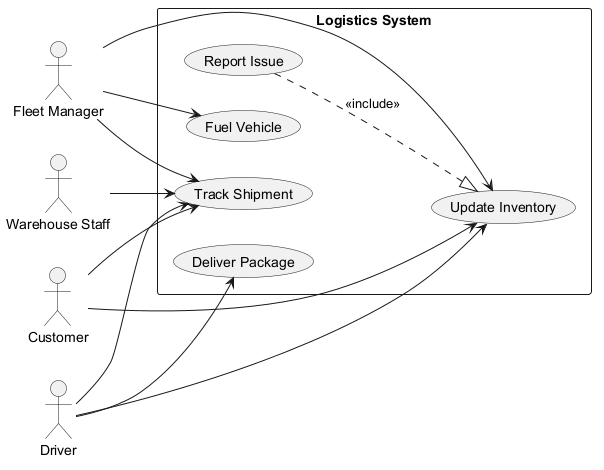

The diagram above was rendered by PlantUML. Its source (embedded in the PNG):
@startuml
skinparam backgroundColor #FFFFFF
skinparam classBackgroundColor #F3E5F5
skinparam classBorderColor #6A1B9A
left to right direction
actor "Fleet Manager" as FleetManager
actor "Warehouse Staff" as WarehouseStaff
actor "Driver" as Driver
actor "Customer" as Customer
rectangle "Logistics System" {
  usecase "Report Issue" as UC_ReportIssue
  usecase "Track Shipment" as UC_TrackShipment
  usecase "Fuel Vehicle" as UC_FuelVehicle
  usecase "Deliver Package" as UC_DeliverPackage
  usecase "Update Inventory" as UC_UpdateInventory
}
FleetManager --> UC_TrackShipment
FleetManager --> UC_FuelVehicle
FleetManager --> UC_UpdateInventory
WarehouseStaff --> UC_TrackShipment
Driver --> UC_UpdateInventory
Driver --> UC_TrackShipment
Driver --> UC_DeliverPackage
Customer --> UC_TrackShipment
Customer --> UC_UpdateInventory
UC_ReportIssue ..|> UC_UpdateInventory : <<include>>
@enduml